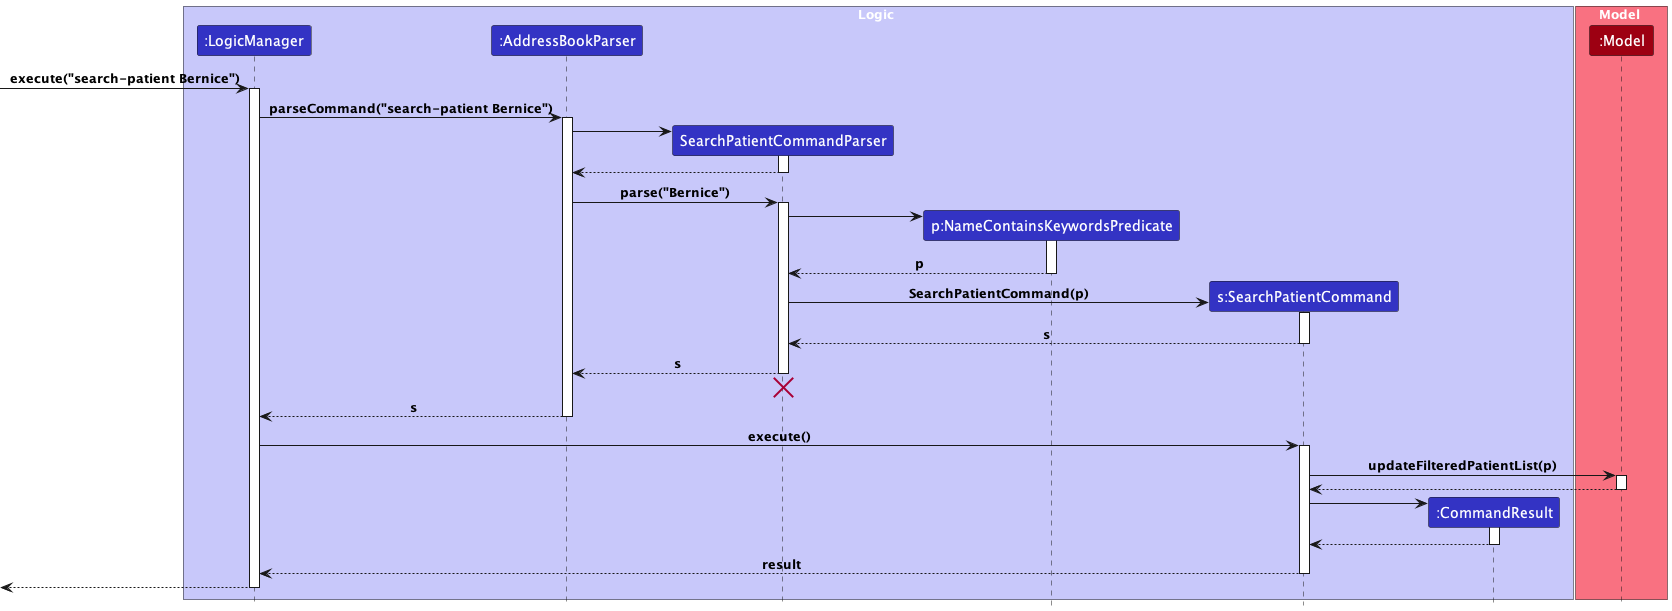

The diagram above was rendered by PlantUML. Its source (embedded in the PNG):
@startuml
!include style.puml
'https://plantuml.com/sequence-diagram
'adapted and inspired from https://github.com/AY2223S1-CS2103T-T14-2/tp/blob/master/docs/diagrams/FindTasksSequenceDiagram.puml

box Logic LOGIC_COLOR_T1
participant ":LogicManager" as LogicManager LOGIC_COLOR
participant ":AddressBookParser" as AddressBookParser LOGIC_COLOR
participant "SearchPatientCommandParser" as SearchPatientCommandParser LOGIC_COLOR
participant "p:NameContainsKeywordsPredicate" as Predicate LOGIC_COLOR
participant "s:SearchPatientCommand" as SearchPatientCommand LOGIC_COLOR
participant ":CommandResult" as CommandResult LOGIC_COLOR
end box

box Model MODEL_COLOR_T1
participant ":Model" as Model MODEL_COLOR
end box


[-> LogicManager : execute("search-patient Bernice")
activate LogicManager

LogicManager -> AddressBookParser : parseCommand("search-patient Bernice")
activate AddressBookParser

create SearchPatientCommandParser
AddressBookParser -> SearchPatientCommandParser
activate SearchPatientCommandParser

SearchPatientCommandParser --> AddressBookParser
deactivate SearchPatientCommandParser

AddressBookParser -> SearchPatientCommandParser : parse("Bernice")
activate SearchPatientCommandParser

create Predicate
SearchPatientCommandParser -> Predicate
activate Predicate
Predicate --> SearchPatientCommandParser : p
deactivate Predicate

create SearchPatientCommand
SearchPatientCommandParser -> SearchPatientCommand : SearchPatientCommand(p)
activate SearchPatientCommand

SearchPatientCommand --> SearchPatientCommandParser : s
deactivate SearchPatientCommand

SearchPatientCommandParser --> AddressBookParser : s
deactivate SearchPatientCommandParser

SearchPatientCommandParser -[hidden]-> AddressBookParser
destroy SearchPatientCommandParser

AddressBookParser --> LogicManager : s
deactivate AddressBookParser

LogicManager -> SearchPatientCommand : execute()
activate SearchPatientCommand

SearchPatientCommand -> Model : updateFilteredPatientList(p)
activate Model

Model --> SearchPatientCommand
deactivate Model

create CommandResult
SearchPatientCommand -> CommandResult
activate CommandResult

CommandResult --> SearchPatientCommand
deactivate CommandResult

SearchPatientCommand --> LogicManager : result
deactivate SearchPatientCommand

[<--LogicManager
deactivate LogicManager
@enduml